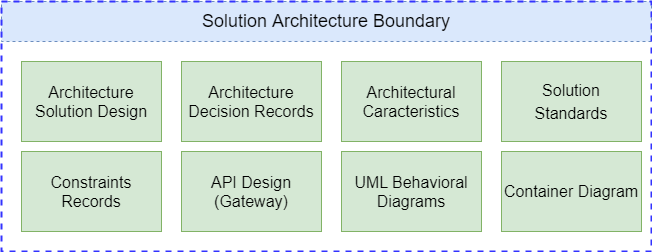

The diagram above was exported from draw.io. Its source (the exported page's mxGraphModel, read from the mxfile embedded in the PNG):
<mxGraphModel dx="1038" dy="607" grid="1" gridSize="10" guides="1" tooltips="1" connect="1" arrows="1" fold="1" page="1" pageScale="1" pageWidth="827" pageHeight="1169" math="0" shadow="0">
  <root>
    <mxCell id="0" />
    <mxCell id="1" parent="0" />
    <mxCell id="F41YS3nfuwHjWBvIlTRY-3" value="&lt;span style=&quot;font-size: 18px&quot;&gt;Solution Architecture Boundary&lt;/span&gt;" style="text;html=1;strokeColor=#6c8ebf;fillColor=#dae8fc;align=center;verticalAlign=middle;whiteSpace=wrap;rounded=0;dashed=1;" parent="1" vertex="1">
      <mxGeometry x="30" y="40" width="650" height="40" as="geometry" />
    </mxCell>
    <mxCell id="F41YS3nfuwHjWBvIlTRY-1" value="" style="rounded=0;whiteSpace=wrap;html=1;dashed=1;fillColor=none;strokeColor=#3333FF;strokeWidth=2;" parent="1" vertex="1">
      <mxGeometry x="30" y="40" width="650" height="250" as="geometry" />
    </mxCell>
    <mxCell id="v-x4CfVWVhVUCC3SoPK2-2" value="&lt;span style=&quot;font-size: 16px&quot;&gt;Architecture Solution Design&lt;/span&gt;" style="rounded=0;whiteSpace=wrap;html=1;fillColor=#d5e8d4;strokeColor=#82b366;" parent="1" vertex="1">
      <mxGeometry x="50" y="100" width="140" height="80" as="geometry" />
    </mxCell>
    <mxCell id="v-x4CfVWVhVUCC3SoPK2-4" value="&lt;span style=&quot;font-size: 16px&quot;&gt;Architecture Decision Records&lt;/span&gt;" style="rounded=0;whiteSpace=wrap;html=1;fillColor=#d5e8d4;strokeColor=#82b366;" parent="1" vertex="1">
      <mxGeometry x="210" y="100" width="140" height="80" as="geometry" />
    </mxCell>
    <mxCell id="v-x4CfVWVhVUCC3SoPK2-5" value="&lt;span style=&quot;font-size: 16px&quot;&gt;Architectural Caracteristics&lt;/span&gt;" style="rounded=0;whiteSpace=wrap;html=1;fillColor=#d5e8d4;strokeColor=#82b366;" parent="1" vertex="1">
      <mxGeometry x="370" y="100" width="140" height="80" as="geometry" />
    </mxCell>
    <mxCell id="v-x4CfVWVhVUCC3SoPK2-6" value="&lt;span style=&quot;font-size: 16px&quot;&gt;API Design (Gateway)&lt;/span&gt;" style="rounded=0;whiteSpace=wrap;html=1;fillColor=#d5e8d4;strokeColor=#82b366;" parent="1" vertex="1">
      <mxGeometry x="210" y="190" width="140" height="80" as="geometry" />
    </mxCell>
    <mxCell id="v-x4CfVWVhVUCC3SoPK2-7" value="&lt;span style=&quot;font-size: 16px&quot;&gt;Constraints Records&lt;/span&gt;" style="rounded=0;whiteSpace=wrap;html=1;fillColor=#d5e8d4;strokeColor=#82b366;" parent="1" vertex="1">
      <mxGeometry x="50" y="190" width="140" height="80" as="geometry" />
    </mxCell>
    <mxCell id="1eZRnLlmOCbQ-t0k06cg-1" value="&lt;span style=&quot;font-size: 16px&quot;&gt;UML&amp;nbsp;&lt;/span&gt;&lt;span style=&quot;font-size: 16px&quot;&gt;Behavioral Diagrams&lt;/span&gt;" style="rounded=0;whiteSpace=wrap;html=1;fillColor=#d5e8d4;strokeColor=#82b366;" vertex="1" parent="1">
      <mxGeometry x="370" y="190" width="140" height="80" as="geometry" />
    </mxCell>
    <mxCell id="1eZRnLlmOCbQ-t0k06cg-3" value="&lt;span style=&quot;font-size: 16px&quot;&gt;Solution&lt;/span&gt;&lt;br style=&quot;font-size: 16px&quot;&gt;&lt;span style=&quot;font-size: 16px&quot;&gt;Standards&lt;/span&gt;" style="rounded=0;whiteSpace=wrap;html=1;fillColor=#d5e8d4;strokeColor=#82b366;" vertex="1" parent="1">
      <mxGeometry x="530" y="100" width="140" height="80" as="geometry" />
    </mxCell>
    <mxCell id="1eZRnLlmOCbQ-t0k06cg-4" value="&lt;span style=&quot;font-size: 16px&quot;&gt;Container Diagram&lt;/span&gt;" style="rounded=0;whiteSpace=wrap;html=1;fillColor=#d5e8d4;strokeColor=#82b366;" vertex="1" parent="1">
      <mxGeometry x="530" y="190" width="140" height="80" as="geometry" />
    </mxCell>
  </root>
</mxGraphModel>